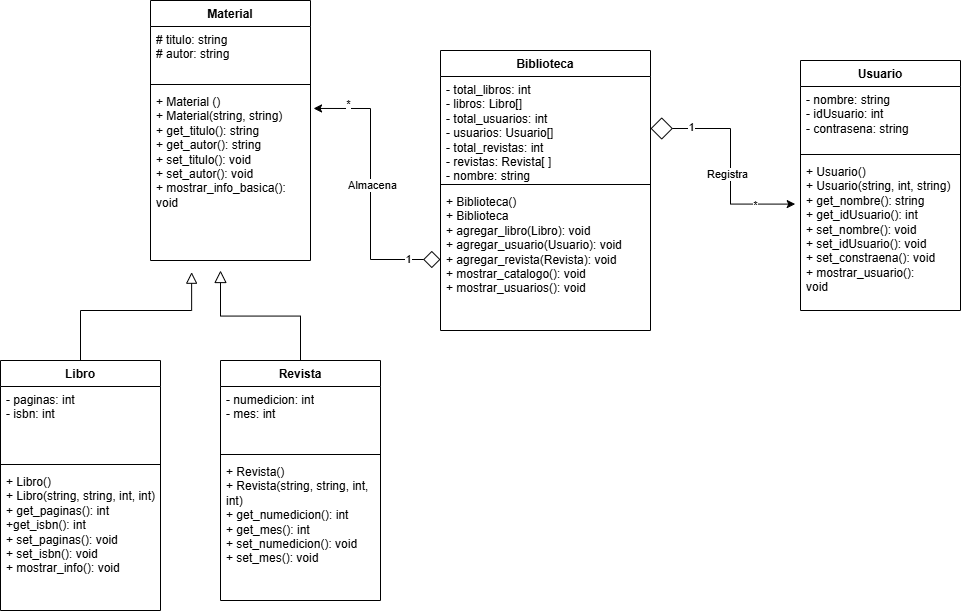

The diagram above was exported from draw.io. Its source (the exported page's mxGraphModel, read from the mxfile embedded in the PNG):
<mxGraphModel dx="2777" dy="1813" grid="1" gridSize="10" guides="1" tooltips="1" connect="1" arrows="1" fold="1" page="1" pageScale="1" pageWidth="827" pageHeight="1169" math="0" shadow="0">
  <root>
    <mxCell id="0" />
    <mxCell id="1" parent="0" />
    <mxCell id="OG8pTjmqHWDDyKw6a8mM-1" parent="1" style="swimlane;fontStyle=1;align=center;verticalAlign=top;childLayout=stackLayout;horizontal=1;startSize=26;horizontalStack=0;resizeParent=1;resizeParentMax=0;resizeLast=0;collapsible=1;marginBottom=0;whiteSpace=wrap;html=1;" value="Biblioteca" vertex="1">
      <mxGeometry height="280" width="210" x="-630" y="-620" as="geometry" />
    </mxCell>
    <mxCell id="OG8pTjmqHWDDyKw6a8mM-2" parent="OG8pTjmqHWDDyKw6a8mM-1" style="text;strokeColor=none;fillColor=none;align=left;verticalAlign=top;spacingLeft=4;spacingRight=4;overflow=hidden;rotatable=0;points=[[0,0.5],[1,0.5]];portConstraint=eastwest;whiteSpace=wrap;html=1;" value="- total_libros: int&lt;div&gt;- libros: Libro[]&lt;/div&gt;&lt;div&gt;- total_usuarios: int&lt;/div&gt;&lt;div&gt;- usuarios: Usuario[]&lt;/div&gt;&lt;div&gt;- total_revistas: int&lt;/div&gt;&lt;div&gt;- revistas: Revista[ ]&lt;/div&gt;&lt;div&gt;- nombre: string&lt;br&gt;&lt;div&gt;&lt;br&gt;&lt;/div&gt;&lt;/div&gt;" vertex="1">
      <mxGeometry height="104" width="210" y="26" as="geometry" />
    </mxCell>
    <mxCell id="OG8pTjmqHWDDyKw6a8mM-3" parent="OG8pTjmqHWDDyKw6a8mM-1" style="line;strokeWidth=1;fillColor=none;align=left;verticalAlign=middle;spacingTop=-1;spacingLeft=3;spacingRight=3;rotatable=0;labelPosition=right;points=[];portConstraint=eastwest;strokeColor=inherit;" value="" vertex="1">
      <mxGeometry height="8" width="210" y="130" as="geometry" />
    </mxCell>
    <mxCell id="OG8pTjmqHWDDyKw6a8mM-4" parent="OG8pTjmqHWDDyKw6a8mM-1" style="text;strokeColor=none;fillColor=none;align=left;verticalAlign=top;spacingLeft=4;spacingRight=4;overflow=hidden;rotatable=0;points=[[0,0.5],[1,0.5]];portConstraint=eastwest;whiteSpace=wrap;html=1;" value="+ Biblioteca()&lt;div&gt;+ Biblioteca&lt;/div&gt;&lt;div&gt;+ agregar_libro(Libro): void&lt;/div&gt;&lt;div&gt;+ agregar_usuario(Usuario): void&lt;/div&gt;&lt;div&gt;+ agregar_revista(Revista): void&lt;/div&gt;&lt;div&gt;+ mostrar_catalogo(): void&lt;/div&gt;&lt;div&gt;+ mostrar_usuarios(): void&lt;br&gt;&lt;div&gt;&lt;br&gt;&lt;/div&gt;&lt;/div&gt;" vertex="1">
      <mxGeometry height="142" width="210" y="138" as="geometry" />
    </mxCell>
    <mxCell id="tV1s6A3D7p2uhbZ8XHpj-1" parent="1" style="swimlane;fontStyle=1;align=center;verticalAlign=top;childLayout=stackLayout;horizontal=1;startSize=26;horizontalStack=0;resizeParent=1;resizeParentMax=0;resizeLast=0;collapsible=1;marginBottom=0;whiteSpace=wrap;html=1;" value="Libro" vertex="1">
      <mxGeometry height="250" width="160" x="-1070" y="-310" as="geometry" />
    </mxCell>
    <mxCell id="tV1s6A3D7p2uhbZ8XHpj-2" parent="tV1s6A3D7p2uhbZ8XHpj-1" style="text;strokeColor=none;fillColor=none;align=left;verticalAlign=top;spacingLeft=4;spacingRight=4;overflow=hidden;rotatable=0;points=[[0,0.5],[1,0.5]];portConstraint=eastwest;whiteSpace=wrap;html=1;" value="&lt;div&gt;- paginas: int&lt;/div&gt;&lt;div&gt;- isbn: int&lt;br&gt;&lt;div&gt;&lt;br&gt;&lt;/div&gt;&lt;/div&gt;" vertex="1">
      <mxGeometry height="74" width="160" y="26" as="geometry" />
    </mxCell>
    <mxCell id="tV1s6A3D7p2uhbZ8XHpj-3" parent="tV1s6A3D7p2uhbZ8XHpj-1" style="line;strokeWidth=1;fillColor=none;align=left;verticalAlign=middle;spacingTop=-1;spacingLeft=3;spacingRight=3;rotatable=0;labelPosition=right;points=[];portConstraint=eastwest;strokeColor=inherit;" value="" vertex="1">
      <mxGeometry height="8" width="160" y="100" as="geometry" />
    </mxCell>
    <mxCell id="tV1s6A3D7p2uhbZ8XHpj-4" parent="tV1s6A3D7p2uhbZ8XHpj-1" style="text;strokeColor=none;fillColor=none;align=left;verticalAlign=top;spacingLeft=4;spacingRight=4;overflow=hidden;rotatable=0;points=[[0,0.5],[1,0.5]];portConstraint=eastwest;whiteSpace=wrap;html=1;" value="+ Libro()&lt;div&gt;+ Libro(string, string, int, int)&lt;/div&gt;&lt;div&gt;&lt;span style=&quot;background-color: transparent; color: light-dark(rgb(0, 0, 0), rgb(255, 255, 255));&quot;&gt;+ get_paginas(): int&lt;/span&gt;&lt;/div&gt;&lt;div&gt;+get_isbn(): int&lt;/div&gt;&lt;div&gt;&lt;div&gt;&lt;span style=&quot;background-color: transparent; color: light-dark(rgb(0, 0, 0), rgb(255, 255, 255));&quot;&gt;+ set_paginas(): void&lt;/span&gt;&lt;/div&gt;&lt;div&gt;+ set_isbn(): void&lt;/div&gt;&lt;/div&gt;&lt;div&gt;+ mostrar_info(): void&lt;/div&gt;&lt;div&gt;&lt;br&gt;&lt;/div&gt;&lt;div&gt;&lt;br&gt;&lt;/div&gt;&lt;div&gt;&lt;br&gt;&lt;/div&gt;" vertex="1">
      <mxGeometry height="142" width="160" y="108" as="geometry" />
    </mxCell>
    <mxCell id="tV1s6A3D7p2uhbZ8XHpj-5" parent="1" style="swimlane;fontStyle=1;align=center;verticalAlign=top;childLayout=stackLayout;horizontal=1;startSize=26;horizontalStack=0;resizeParent=1;resizeParentMax=0;resizeLast=0;collapsible=1;marginBottom=0;whiteSpace=wrap;html=1;" value="Usuario" vertex="1">
      <mxGeometry height="250" width="160" x="-270" y="-610" as="geometry" />
    </mxCell>
    <mxCell id="tV1s6A3D7p2uhbZ8XHpj-6" parent="tV1s6A3D7p2uhbZ8XHpj-5" style="text;strokeColor=none;fillColor=none;align=left;verticalAlign=top;spacingLeft=4;spacingRight=4;overflow=hidden;rotatable=0;points=[[0,0.5],[1,0.5]];portConstraint=eastwest;whiteSpace=wrap;html=1;" value="- nombre: string&lt;div&gt;- idUsuario: int&lt;br&gt;&lt;div&gt;- contrasena: string&lt;/div&gt;&lt;div&gt;&lt;br&gt;&lt;div&gt;&lt;br&gt;&lt;/div&gt;&lt;/div&gt;&lt;/div&gt;" vertex="1">
      <mxGeometry height="64" width="160" y="26" as="geometry" />
    </mxCell>
    <mxCell id="tV1s6A3D7p2uhbZ8XHpj-7" parent="tV1s6A3D7p2uhbZ8XHpj-5" style="line;strokeWidth=1;fillColor=none;align=left;verticalAlign=middle;spacingTop=-1;spacingLeft=3;spacingRight=3;rotatable=0;labelPosition=right;points=[];portConstraint=eastwest;strokeColor=inherit;" value="" vertex="1">
      <mxGeometry height="8" width="160" y="90" as="geometry" />
    </mxCell>
    <mxCell id="tV1s6A3D7p2uhbZ8XHpj-8" parent="tV1s6A3D7p2uhbZ8XHpj-5" style="text;strokeColor=none;fillColor=none;align=left;verticalAlign=top;spacingLeft=4;spacingRight=4;overflow=hidden;rotatable=0;points=[[0,0.5],[1,0.5]];portConstraint=eastwest;whiteSpace=wrap;html=1;" value="+ Usuario()&lt;div&gt;+ Usuario(string, int, string)&lt;/div&gt;&lt;div&gt;+ get_nombre(): string&lt;/div&gt;&lt;div&gt;+ get_idUsuario(): int&lt;/div&gt;&lt;div&gt;+ set_nombre(): void&lt;/div&gt;&lt;div&gt;+ set_idUsuario(): void&lt;/div&gt;&lt;div&gt;+ set_constraena(): void&lt;/div&gt;&lt;div&gt;+ mostrar_usuario(): void&lt;span style=&quot;white-space: pre;&quot;&gt;&#09;&lt;/span&gt;&lt;/div&gt;" vertex="1">
      <mxGeometry height="152" width="160" y="98" as="geometry" />
    </mxCell>
    <mxCell id="hp5SYUgD8Px9-8ARm5CA-6" edge="1" parent="1" source="OG8pTjmqHWDDyKw6a8mM-2" style="edgeStyle=orthogonalEdgeStyle;rounded=0;orthogonalLoop=1;jettySize=auto;html=1;entryX=-0.033;entryY=0.3;entryDx=0;entryDy=0;entryPerimeter=0;startArrow=diamond;startFill=0;startSize=20;" target="tV1s6A3D7p2uhbZ8XHpj-8">
      <mxGeometry relative="1" as="geometry" />
    </mxCell>
    <mxCell id="hp5SYUgD8Px9-8ARm5CA-8" connectable="0" parent="hp5SYUgD8Px9-8ARm5CA-6" style="edgeLabel;html=1;align=center;verticalAlign=middle;resizable=0;points=[];" value="Registra" vertex="1">
      <mxGeometry relative="1" x="0.1444" y="-4" as="geometry">
        <mxPoint as="offset" />
      </mxGeometry>
    </mxCell>
    <mxCell id="hp5SYUgD8Px9-8ARm5CA-37" connectable="0" parent="hp5SYUgD8Px9-8ARm5CA-6" style="edgeLabel;html=1;align=center;verticalAlign=middle;resizable=0;points=[];" value="1" vertex="1">
      <mxGeometry relative="1" x="-0.6432" y="2" as="geometry">
        <mxPoint as="offset" />
      </mxGeometry>
    </mxCell>
    <mxCell id="hp5SYUgD8Px9-8ARm5CA-39" connectable="0" parent="hp5SYUgD8Px9-8ARm5CA-6" style="edgeLabel;html=1;align=center;verticalAlign=middle;resizable=0;points=[];" value="*" vertex="1">
      <mxGeometry relative="1" x="0.638" y="-1" as="geometry">
        <mxPoint as="offset" />
      </mxGeometry>
    </mxCell>
    <mxCell id="hp5SYUgD8Px9-8ARm5CA-9" parent="1" style="swimlane;fontStyle=1;align=center;verticalAlign=top;childLayout=stackLayout;horizontal=1;startSize=26;horizontalStack=0;resizeParent=1;resizeParentMax=0;resizeLast=0;collapsible=1;marginBottom=0;whiteSpace=wrap;html=1;" value="Material" vertex="1">
      <mxGeometry height="260" width="160" x="-920" y="-670" as="geometry" />
    </mxCell>
    <mxCell id="hp5SYUgD8Px9-8ARm5CA-10" parent="hp5SYUgD8Px9-8ARm5CA-9" style="text;strokeColor=none;fillColor=none;align=left;verticalAlign=top;spacingLeft=4;spacingRight=4;overflow=hidden;rotatable=0;points=[[0,0.5],[1,0.5]];portConstraint=eastwest;whiteSpace=wrap;html=1;" value="# titulo: string&lt;div&gt;# autor: string&lt;/div&gt;" vertex="1">
      <mxGeometry height="54" width="160" y="26" as="geometry" />
    </mxCell>
    <mxCell id="hp5SYUgD8Px9-8ARm5CA-11" parent="hp5SYUgD8Px9-8ARm5CA-9" style="line;strokeWidth=1;fillColor=none;align=left;verticalAlign=middle;spacingTop=-1;spacingLeft=3;spacingRight=3;rotatable=0;labelPosition=right;points=[];portConstraint=eastwest;strokeColor=inherit;" value="" vertex="1">
      <mxGeometry height="8" width="160" y="80" as="geometry" />
    </mxCell>
    <mxCell id="hp5SYUgD8Px9-8ARm5CA-12" parent="hp5SYUgD8Px9-8ARm5CA-9" style="text;strokeColor=none;fillColor=none;align=left;verticalAlign=top;spacingLeft=4;spacingRight=4;overflow=hidden;rotatable=0;points=[[0,0.5],[1,0.5]];portConstraint=eastwest;whiteSpace=wrap;html=1;" value="+ Material ()&lt;div&gt;&lt;span style=&quot;background-color: transparent; color: light-dark(rgb(0, 0, 0), rgb(255, 255, 255));&quot;&gt;+ Material(string, string)&lt;/span&gt;&lt;/div&gt;&lt;div&gt;&lt;span style=&quot;background-color: transparent; color: light-dark(rgb(0, 0, 0), rgb(255, 255, 255));&quot;&gt;+ get_titulo(): string&lt;/span&gt;&lt;/div&gt;&lt;div&gt;&lt;span style=&quot;background-color: transparent; color: light-dark(rgb(0, 0, 0), rgb(255, 255, 255));&quot;&gt;+ get_autor(): string&lt;/span&gt;&lt;/div&gt;&lt;div&gt;&lt;div&gt;+ set_titulo(): void&lt;/div&gt;&lt;div&gt;+ set_autor(): void&lt;/div&gt;&lt;/div&gt;&lt;div&gt;+ mostrar_info_basica(): void&lt;/div&gt;&lt;div&gt;&lt;br&gt;&lt;/div&gt;&lt;div&gt;&lt;span style=&quot;background-color: transparent; color: light-dark(rgb(0, 0, 0), rgb(255, 255, 255));&quot;&gt;&lt;br&gt;&lt;/span&gt;&lt;/div&gt;" vertex="1">
      <mxGeometry height="172" width="160" y="88" as="geometry" />
    </mxCell>
    <mxCell id="hp5SYUgD8Px9-8ARm5CA-13" edge="1" parent="1" source="OG8pTjmqHWDDyKw6a8mM-4" style="edgeStyle=orthogonalEdgeStyle;rounded=0;orthogonalLoop=1;jettySize=auto;html=1;entryX=1.019;entryY=0.116;entryDx=0;entryDy=0;entryPerimeter=0;startArrow=diamond;startFill=0;startSize=15;" target="hp5SYUgD8Px9-8ARm5CA-12">
      <mxGeometry relative="1" as="geometry" />
    </mxCell>
    <mxCell id="hp5SYUgD8Px9-8ARm5CA-22" connectable="0" parent="hp5SYUgD8Px9-8ARm5CA-13" style="edgeLabel;html=1;align=center;verticalAlign=middle;resizable=0;points=[];" value="Almacena" vertex="1">
      <mxGeometry relative="1" x="0.0372" y="-1" as="geometry">
        <mxPoint as="offset" />
      </mxGeometry>
    </mxCell>
    <mxCell id="hp5SYUgD8Px9-8ARm5CA-35" connectable="0" parent="hp5SYUgD8Px9-8ARm5CA-13" style="edgeLabel;html=1;align=center;verticalAlign=middle;resizable=0;points=[];" value="1" vertex="1">
      <mxGeometry relative="1" x="-0.7598" y="-1" as="geometry">
        <mxPoint as="offset" />
      </mxGeometry>
    </mxCell>
    <mxCell id="hp5SYUgD8Px9-8ARm5CA-36" connectable="0" parent="hp5SYUgD8Px9-8ARm5CA-13" style="edgeLabel;html=1;align=center;verticalAlign=middle;resizable=0;points=[];" value="*" vertex="1">
      <mxGeometry relative="1" x="0.7551" y="-5" as="geometry">
        <mxPoint x="1" as="offset" />
      </mxGeometry>
    </mxCell>
    <mxCell id="hp5SYUgD8Px9-8ARm5CA-14" edge="1" parent="1" source="tV1s6A3D7p2uhbZ8XHpj-1" style="edgeStyle=orthogonalEdgeStyle;rounded=0;orthogonalLoop=1;jettySize=auto;html=1;entryX=0.257;entryY=1.068;entryDx=0;entryDy=0;entryPerimeter=0;endArrow=block;endFill=0;startSize=9;endSize=9;" target="hp5SYUgD8Px9-8ARm5CA-12">
      <mxGeometry relative="1" as="geometry">
        <Array as="points">
          <mxPoint x="-990" y="-360" />
          <mxPoint x="-879" y="-360" />
        </Array>
      </mxGeometry>
    </mxCell>
    <mxCell id="hp5SYUgD8Px9-8ARm5CA-21" edge="1" parent="1" source="hp5SYUgD8Px9-8ARm5CA-15" style="edgeStyle=orthogonalEdgeStyle;rounded=0;orthogonalLoop=1;jettySize=auto;html=1;endArrow=block;endFill=0;startSize=10;endSize=10;">
      <mxGeometry relative="1" as="geometry">
        <mxPoint x="-850" y="-400" as="targetPoint" />
      </mxGeometry>
    </mxCell>
    <mxCell id="hp5SYUgD8Px9-8ARm5CA-15" parent="1" style="swimlane;fontStyle=1;align=center;verticalAlign=top;childLayout=stackLayout;horizontal=1;startSize=26;horizontalStack=0;resizeParent=1;resizeParentMax=0;resizeLast=0;collapsible=1;marginBottom=0;whiteSpace=wrap;html=1;" value="Revista" vertex="1">
      <mxGeometry height="240" width="160" x="-850" y="-310" as="geometry" />
    </mxCell>
    <mxCell id="hp5SYUgD8Px9-8ARm5CA-16" parent="hp5SYUgD8Px9-8ARm5CA-15" style="text;strokeColor=none;fillColor=none;align=left;verticalAlign=top;spacingLeft=4;spacingRight=4;overflow=hidden;rotatable=0;points=[[0,0.5],[1,0.5]];portConstraint=eastwest;whiteSpace=wrap;html=1;" value="- numedicion: int&lt;div&gt;- mes: int&lt;/div&gt;" vertex="1">
      <mxGeometry height="64" width="160" y="26" as="geometry" />
    </mxCell>
    <mxCell id="hp5SYUgD8Px9-8ARm5CA-17" parent="hp5SYUgD8Px9-8ARm5CA-15" style="line;strokeWidth=1;fillColor=none;align=left;verticalAlign=middle;spacingTop=-1;spacingLeft=3;spacingRight=3;rotatable=0;labelPosition=right;points=[];portConstraint=eastwest;strokeColor=inherit;" value="" vertex="1">
      <mxGeometry height="8" width="160" y="90" as="geometry" />
    </mxCell>
    <mxCell id="hp5SYUgD8Px9-8ARm5CA-18" parent="hp5SYUgD8Px9-8ARm5CA-15" style="text;strokeColor=none;fillColor=none;align=left;verticalAlign=top;spacingLeft=4;spacingRight=4;overflow=hidden;rotatable=0;points=[[0,0.5],[1,0.5]];portConstraint=eastwest;whiteSpace=wrap;html=1;" value="+ Revista()&lt;div&gt;+ Revista(string, string, int, int)&lt;/div&gt;&lt;div&gt;+ get_numedicion(): int&lt;/div&gt;&lt;div&gt;+ get_mes(): int&lt;/div&gt;&lt;div&gt;+ set_numedicion(): void&lt;/div&gt;&lt;div&gt;+ set_mes(): void&lt;/div&gt;" vertex="1">
      <mxGeometry height="142" width="160" y="98" as="geometry" />
    </mxCell>
  </root>
</mxGraphModel>